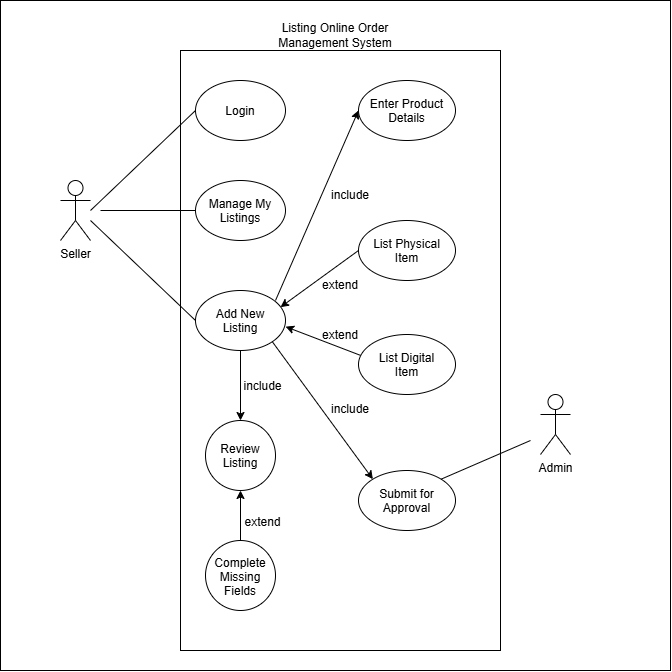

The diagram above was exported from draw.io. Its source (the exported page's mxGraphModel, read from the mxfile embedded in the PNG):
<mxGraphModel dx="2002" dy="1217" grid="1" gridSize="10" guides="1" tooltips="1" connect="1" arrows="1" fold="1" page="1" pageScale="1" pageWidth="850" pageHeight="1100" math="0" shadow="0">
  <root>
    <mxCell id="0" />
    <mxCell id="1" parent="0" />
    <mxCell id="oJKUYzd_iGKF-qNxbQOH-40" parent="1" style="whiteSpace=wrap;html=1;aspect=fixed;" value="" vertex="1">
      <mxGeometry height="670" width="670" x="110" as="geometry" />
    </mxCell>
    <mxCell id="Rd0Bo2uUUbc2h5yebPg8-4" parent="1" style="shape=umlActor;verticalLabelPosition=bottom;verticalAlign=top;html=1;outlineConnect=0;" value="Seller" vertex="1">
      <mxGeometry height="60" width="30" x="170" y="180" as="geometry" />
    </mxCell>
    <mxCell id="H-80AHJJMBSgs2fM97PW-2" parent="1" style="text;html=1;whiteSpace=wrap;strokeColor=none;fillColor=none;align=center;verticalAlign=middle;rounded=0;" value="Listing Online Order&lt;div&gt;Management System&lt;/div&gt;" vertex="1">
      <mxGeometry height="30" width="150" x="370" y="20" as="geometry" />
    </mxCell>
    <mxCell id="H-80AHJJMBSgs2fM97PW-8" parent="1" style="rounded=0;whiteSpace=wrap;html=1;" value="" vertex="1">
      <mxGeometry height="600" width="320" x="290" y="50" as="geometry" />
    </mxCell>
    <mxCell id="H-80AHJJMBSgs2fM97PW-11" parent="1" style="ellipse;whiteSpace=wrap;html=1;shapeInside=1;" value="Manage My Listings" vertex="1">
      <mxGeometry height="60" width="90" x="305" y="180" as="geometry" />
    </mxCell>
    <mxCell id="oJKUYzd_iGKF-qNxbQOH-2" parent="1" style="shape=umlActor;verticalLabelPosition=bottom;verticalAlign=top;html=1;outlineConnect=0;" value="Admin" vertex="1">
      <mxGeometry height="60" width="30" x="650" y="394" as="geometry" />
    </mxCell>
    <mxCell id="oJKUYzd_iGKF-qNxbQOH-5" parent="1" style="ellipse;whiteSpace=wrap;html=1;shapeInside=1;" value="Login" vertex="1">
      <mxGeometry height="60" width="90" x="305" y="80" as="geometry" />
    </mxCell>
    <mxCell id="oJKUYzd_iGKF-qNxbQOH-7" parent="1" style="ellipse;whiteSpace=wrap;html=1;shapeInside=1;" value="Add New Listing" vertex="1">
      <mxGeometry height="60" width="90" x="305" y="290" as="geometry" />
    </mxCell>
    <mxCell id="oJKUYzd_iGKF-qNxbQOH-9" parent="1" style="ellipse;whiteSpace=wrap;html=1;shapeInside=1;aspect=fixed;" value="Review Listing" vertex="1">
      <mxGeometry height="70" width="70" x="315" y="420" as="geometry" />
    </mxCell>
    <mxCell id="oJKUYzd_iGKF-qNxbQOH-11" parent="1" style="ellipse;whiteSpace=wrap;html=1;shapeInside=1;aspect=fixed;" value="Complete Missing Fields" vertex="1">
      <mxGeometry height="70" width="70" x="315" y="540" as="geometry" />
    </mxCell>
    <mxCell id="oJKUYzd_iGKF-qNxbQOH-13" parent="1" style="ellipse;whiteSpace=wrap;html=1;shapeInside=1;" value="Enter Product Details" vertex="1">
      <mxGeometry height="60" width="97" x="468" y="80" as="geometry" />
    </mxCell>
    <mxCell id="oJKUYzd_iGKF-qNxbQOH-15" parent="1" style="ellipse;whiteSpace=wrap;html=1;shapeInside=1;" value="List Physical Item" vertex="1">
      <mxGeometry height="60" width="97" x="468" y="220" as="geometry" />
    </mxCell>
    <mxCell id="oJKUYzd_iGKF-qNxbQOH-16" parent="1" style="ellipse;whiteSpace=wrap;html=1;shapeInside=1;" value="List Digital Item" vertex="1">
      <mxGeometry height="60" width="97" x="468" y="334" as="geometry" />
    </mxCell>
    <mxCell id="oJKUYzd_iGKF-qNxbQOH-17" parent="1" style="ellipse;whiteSpace=wrap;html=1;shapeInside=1;" value="Submit for Approval" vertex="1">
      <mxGeometry height="60" width="97" x="468" y="470" as="geometry" />
    </mxCell>
    <mxCell id="oJKUYzd_iGKF-qNxbQOH-20" edge="1" parent="1" style="endArrow=none;html=1;rounded=0;entryX=0;entryY=0.5;entryDx=0;entryDy=0;" target="oJKUYzd_iGKF-qNxbQOH-5" value="">
      <mxGeometry height="50" relative="1" width="50" as="geometry">
        <mxPoint x="200" y="210" as="sourcePoint" />
        <mxPoint x="250" y="160" as="targetPoint" />
      </mxGeometry>
    </mxCell>
    <mxCell id="oJKUYzd_iGKF-qNxbQOH-21" edge="1" parent="1" style="endArrow=none;html=1;rounded=0;entryX=0;entryY=0.5;entryDx=0;entryDy=0;" target="H-80AHJJMBSgs2fM97PW-11" value="">
      <mxGeometry height="50" relative="1" width="50" as="geometry">
        <mxPoint x="210" y="210" as="sourcePoint" />
        <mxPoint x="260" y="170" as="targetPoint" />
      </mxGeometry>
    </mxCell>
    <mxCell id="oJKUYzd_iGKF-qNxbQOH-22" edge="1" parent="1" style="endArrow=none;html=1;rounded=0;entryX=0;entryY=0.5;entryDx=0;entryDy=0;" target="oJKUYzd_iGKF-qNxbQOH-7" value="">
      <mxGeometry height="50" relative="1" width="50" as="geometry">
        <mxPoint x="200" y="220" as="sourcePoint" />
        <mxPoint x="250" y="170" as="targetPoint" />
      </mxGeometry>
    </mxCell>
    <mxCell id="oJKUYzd_iGKF-qNxbQOH-24" edge="1" parent="1" source="oJKUYzd_iGKF-qNxbQOH-7" style="endArrow=classic;html=1;rounded=0;exitX=0.5;exitY=1;exitDx=0;exitDy=0;entryX=0.5;entryY=0;entryDx=0;entryDy=0;" target="oJKUYzd_iGKF-qNxbQOH-9" value="">
      <mxGeometry height="50" relative="1" width="50" as="geometry">
        <mxPoint x="375" y="410" as="sourcePoint" />
        <mxPoint x="425" y="360" as="targetPoint" />
      </mxGeometry>
    </mxCell>
    <mxCell id="oJKUYzd_iGKF-qNxbQOH-25" edge="1" parent="1" source="oJKUYzd_iGKF-qNxbQOH-11" style="endArrow=classic;html=1;rounded=0;exitX=0.5;exitY=0;exitDx=0;exitDy=0;entryX=0.5;entryY=1;entryDx=0;entryDy=0;" target="oJKUYzd_iGKF-qNxbQOH-9" value="">
      <mxGeometry height="50" relative="1" width="50" as="geometry">
        <mxPoint x="330" y="490" as="sourcePoint" />
        <mxPoint x="380" y="440" as="targetPoint" />
      </mxGeometry>
    </mxCell>
    <mxCell id="oJKUYzd_iGKF-qNxbQOH-26" parent="1" style="text;html=1;whiteSpace=wrap;strokeColor=none;fillColor=none;align=center;verticalAlign=middle;rounded=0;" value="include" vertex="1">
      <mxGeometry height="16" width="45" x="350" y="378" as="geometry" />
    </mxCell>
    <mxCell id="oJKUYzd_iGKF-qNxbQOH-27" parent="1" style="text;html=1;whiteSpace=wrap;strokeColor=none;fillColor=none;align=center;verticalAlign=middle;rounded=0;" value="extend" vertex="1">
      <mxGeometry height="16" width="45" x="350" y="514" as="geometry" />
    </mxCell>
    <mxCell id="oJKUYzd_iGKF-qNxbQOH-29" edge="1" parent="1" style="endArrow=classic;html=1;rounded=0;entryX=0;entryY=0.5;entryDx=0;entryDy=0;" target="oJKUYzd_iGKF-qNxbQOH-13" value="">
      <mxGeometry height="50" relative="1" width="50" as="geometry">
        <mxPoint x="385" y="300" as="sourcePoint" />
        <mxPoint x="435" y="250" as="targetPoint" />
      </mxGeometry>
    </mxCell>
    <mxCell id="oJKUYzd_iGKF-qNxbQOH-31" edge="1" parent="1" source="oJKUYzd_iGKF-qNxbQOH-15" style="endArrow=classic;html=1;rounded=0;exitX=0;exitY=0.5;exitDx=0;exitDy=0;" value="">
      <mxGeometry height="50" relative="1" width="50" as="geometry">
        <mxPoint x="490" y="290" as="sourcePoint" />
        <mxPoint x="390" y="306.66666666666663" as="targetPoint" />
      </mxGeometry>
    </mxCell>
    <mxCell id="oJKUYzd_iGKF-qNxbQOH-32" edge="1" parent="1" source="oJKUYzd_iGKF-qNxbQOH-16" style="endArrow=classic;html=1;rounded=0;entryX=1.001;entryY=0.603;entryDx=0;entryDy=0;entryPerimeter=0;exitX=0.021;exitY=0.348;exitDx=0;exitDy=0;exitPerimeter=0;" target="oJKUYzd_iGKF-qNxbQOH-7" value="">
      <mxGeometry height="50" relative="1" width="50" as="geometry">
        <mxPoint x="470" y="360" as="sourcePoint" />
        <mxPoint x="520" y="310" as="targetPoint" />
      </mxGeometry>
    </mxCell>
    <mxCell id="oJKUYzd_iGKF-qNxbQOH-33" edge="1" parent="1" source="oJKUYzd_iGKF-qNxbQOH-7" style="endArrow=classic;html=1;rounded=0;entryX=0;entryY=0;entryDx=0;entryDy=0;exitX=1;exitY=1;exitDx=0;exitDy=0;" target="oJKUYzd_iGKF-qNxbQOH-17" value="">
      <mxGeometry height="50" relative="1" width="50" as="geometry">
        <mxPoint x="470" y="400" as="sourcePoint" />
        <mxPoint x="520" y="350" as="targetPoint" />
      </mxGeometry>
    </mxCell>
    <mxCell id="oJKUYzd_iGKF-qNxbQOH-34" edge="1" parent="1" source="oJKUYzd_iGKF-qNxbQOH-17" style="endArrow=none;html=1;rounded=0;exitX=1;exitY=0;exitDx=0;exitDy=0;" value="">
      <mxGeometry height="50" relative="1" width="50" as="geometry">
        <mxPoint x="560" y="480" as="sourcePoint" />
        <mxPoint x="640" y="440" as="targetPoint" />
      </mxGeometry>
    </mxCell>
    <mxCell id="oJKUYzd_iGKF-qNxbQOH-36" parent="1" style="text;html=1;whiteSpace=wrap;strokeColor=none;fillColor=none;align=center;verticalAlign=middle;rounded=0;" value="include" vertex="1">
      <mxGeometry height="30" width="60" x="430" y="180" as="geometry" />
    </mxCell>
    <mxCell id="oJKUYzd_iGKF-qNxbQOH-37" parent="1" style="text;html=1;whiteSpace=wrap;strokeColor=none;fillColor=none;align=center;verticalAlign=middle;rounded=0;" value="extend" vertex="1">
      <mxGeometry height="30" width="60" x="420" y="320" as="geometry" />
    </mxCell>
    <mxCell id="oJKUYzd_iGKF-qNxbQOH-38" parent="1" style="text;html=1;whiteSpace=wrap;strokeColor=none;fillColor=none;align=center;verticalAlign=middle;rounded=0;" value="extend" vertex="1">
      <mxGeometry height="30" width="60" x="420" y="270" as="geometry" />
    </mxCell>
    <mxCell id="oJKUYzd_iGKF-qNxbQOH-39" parent="1" style="text;html=1;whiteSpace=wrap;strokeColor=none;fillColor=none;align=center;verticalAlign=middle;rounded=0;" value="include" vertex="1">
      <mxGeometry height="30" width="60" x="430" y="394" as="geometry" />
    </mxCell>
  </root>
</mxGraphModel>